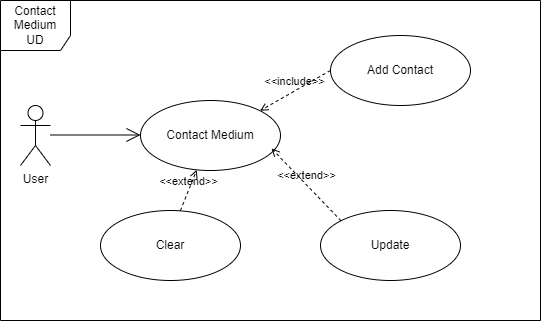

The diagram above was exported from draw.io. Its source (the exported page's mxGraphModel, read from the mxfile embedded in the PNG):
<mxGraphModel dx="852" dy="514" grid="1" gridSize="10" guides="1" tooltips="1" connect="1" arrows="1" fold="1" page="1" pageScale="1" pageWidth="827" pageHeight="1169" math="0" shadow="0">
  <root>
    <mxCell id="0" />
    <mxCell id="1" parent="0" />
    <mxCell id="V7TCZW1uo6LFe5F8HFoQ-1" value="User" style="shape=umlActor;verticalLabelPosition=bottom;verticalAlign=top;html=1;outlineConnect=0;" vertex="1" parent="1">
      <mxGeometry x="160" y="215" width="30" height="60" as="geometry" />
    </mxCell>
    <mxCell id="V7TCZW1uo6LFe5F8HFoQ-3" value="" style="endArrow=open;endFill=1;endSize=12;html=1;rounded=0;" edge="1" parent="1">
      <mxGeometry width="160" relative="1" as="geometry">
        <mxPoint x="190" y="244.5" as="sourcePoint" />
        <mxPoint x="280" y="244.5" as="targetPoint" />
      </mxGeometry>
    </mxCell>
    <mxCell id="V7TCZW1uo6LFe5F8HFoQ-4" value="Contact Medium" style="ellipse;whiteSpace=wrap;html=1;" vertex="1" parent="1">
      <mxGeometry x="280" y="210" width="140" height="70" as="geometry" />
    </mxCell>
    <mxCell id="V7TCZW1uo6LFe5F8HFoQ-5" value="Add Contact" style="ellipse;whiteSpace=wrap;html=1;" vertex="1" parent="1">
      <mxGeometry x="470" y="145" width="140" height="70" as="geometry" />
    </mxCell>
    <mxCell id="V7TCZW1uo6LFe5F8HFoQ-6" value="Update&lt;br&gt;" style="ellipse;whiteSpace=wrap;html=1;" vertex="1" parent="1">
      <mxGeometry x="460" y="320" width="140" height="70" as="geometry" />
    </mxCell>
    <mxCell id="V7TCZW1uo6LFe5F8HFoQ-7" value="Clear" style="ellipse;whiteSpace=wrap;html=1;" vertex="1" parent="1">
      <mxGeometry x="240" y="320" width="140" height="70" as="geometry" />
    </mxCell>
    <mxCell id="V7TCZW1uo6LFe5F8HFoQ-8" value="&amp;lt;&amp;lt;extend&amp;gt;&amp;gt;" style="html=1;verticalAlign=bottom;labelBackgroundColor=none;endArrow=open;endFill=0;dashed=1;rounded=0;exitX=0.571;exitY=0;exitDx=0;exitDy=0;exitPerimeter=0;" edge="1" parent="1" source="V7TCZW1uo6LFe5F8HFoQ-7" target="V7TCZW1uo6LFe5F8HFoQ-4">
      <mxGeometry width="160" relative="1" as="geometry">
        <mxPoint x="320" y="310" as="sourcePoint" />
        <mxPoint x="480" y="310" as="targetPoint" />
      </mxGeometry>
    </mxCell>
    <mxCell id="V7TCZW1uo6LFe5F8HFoQ-9" value="&amp;lt;&amp;lt;extend&amp;gt;&amp;gt;" style="html=1;verticalAlign=bottom;labelBackgroundColor=none;endArrow=open;endFill=0;dashed=1;rounded=0;exitX=0;exitY=0;exitDx=0;exitDy=0;entryX=0.936;entryY=0.686;entryDx=0;entryDy=0;entryPerimeter=0;" edge="1" parent="1" source="V7TCZW1uo6LFe5F8HFoQ-6" target="V7TCZW1uo6LFe5F8HFoQ-4">
      <mxGeometry width="160" relative="1" as="geometry">
        <mxPoint x="390" y="300" as="sourcePoint" />
        <mxPoint x="550" y="300" as="targetPoint" />
      </mxGeometry>
    </mxCell>
    <mxCell id="V7TCZW1uo6LFe5F8HFoQ-10" value="&amp;lt;&amp;lt;include&amp;gt;&amp;gt;" style="html=1;verticalAlign=bottom;labelBackgroundColor=none;endArrow=open;endFill=0;dashed=1;rounded=0;entryX=1;entryY=0;entryDx=0;entryDy=0;exitX=0;exitY=0.5;exitDx=0;exitDy=0;" edge="1" parent="1" source="V7TCZW1uo6LFe5F8HFoQ-5" target="V7TCZW1uo6LFe5F8HFoQ-4">
      <mxGeometry width="160" relative="1" as="geometry">
        <mxPoint x="240" y="90" as="sourcePoint" />
        <mxPoint x="400" y="90" as="targetPoint" />
      </mxGeometry>
    </mxCell>
    <mxCell id="V7TCZW1uo6LFe5F8HFoQ-11" value="Contact&lt;br&gt;Medium&lt;br&gt;UD" style="shape=umlFrame;whiteSpace=wrap;html=1;width=70;height=50;" vertex="1" parent="1">
      <mxGeometry x="140" y="110" width="540" height="320" as="geometry" />
    </mxCell>
  </root>
</mxGraphModel>